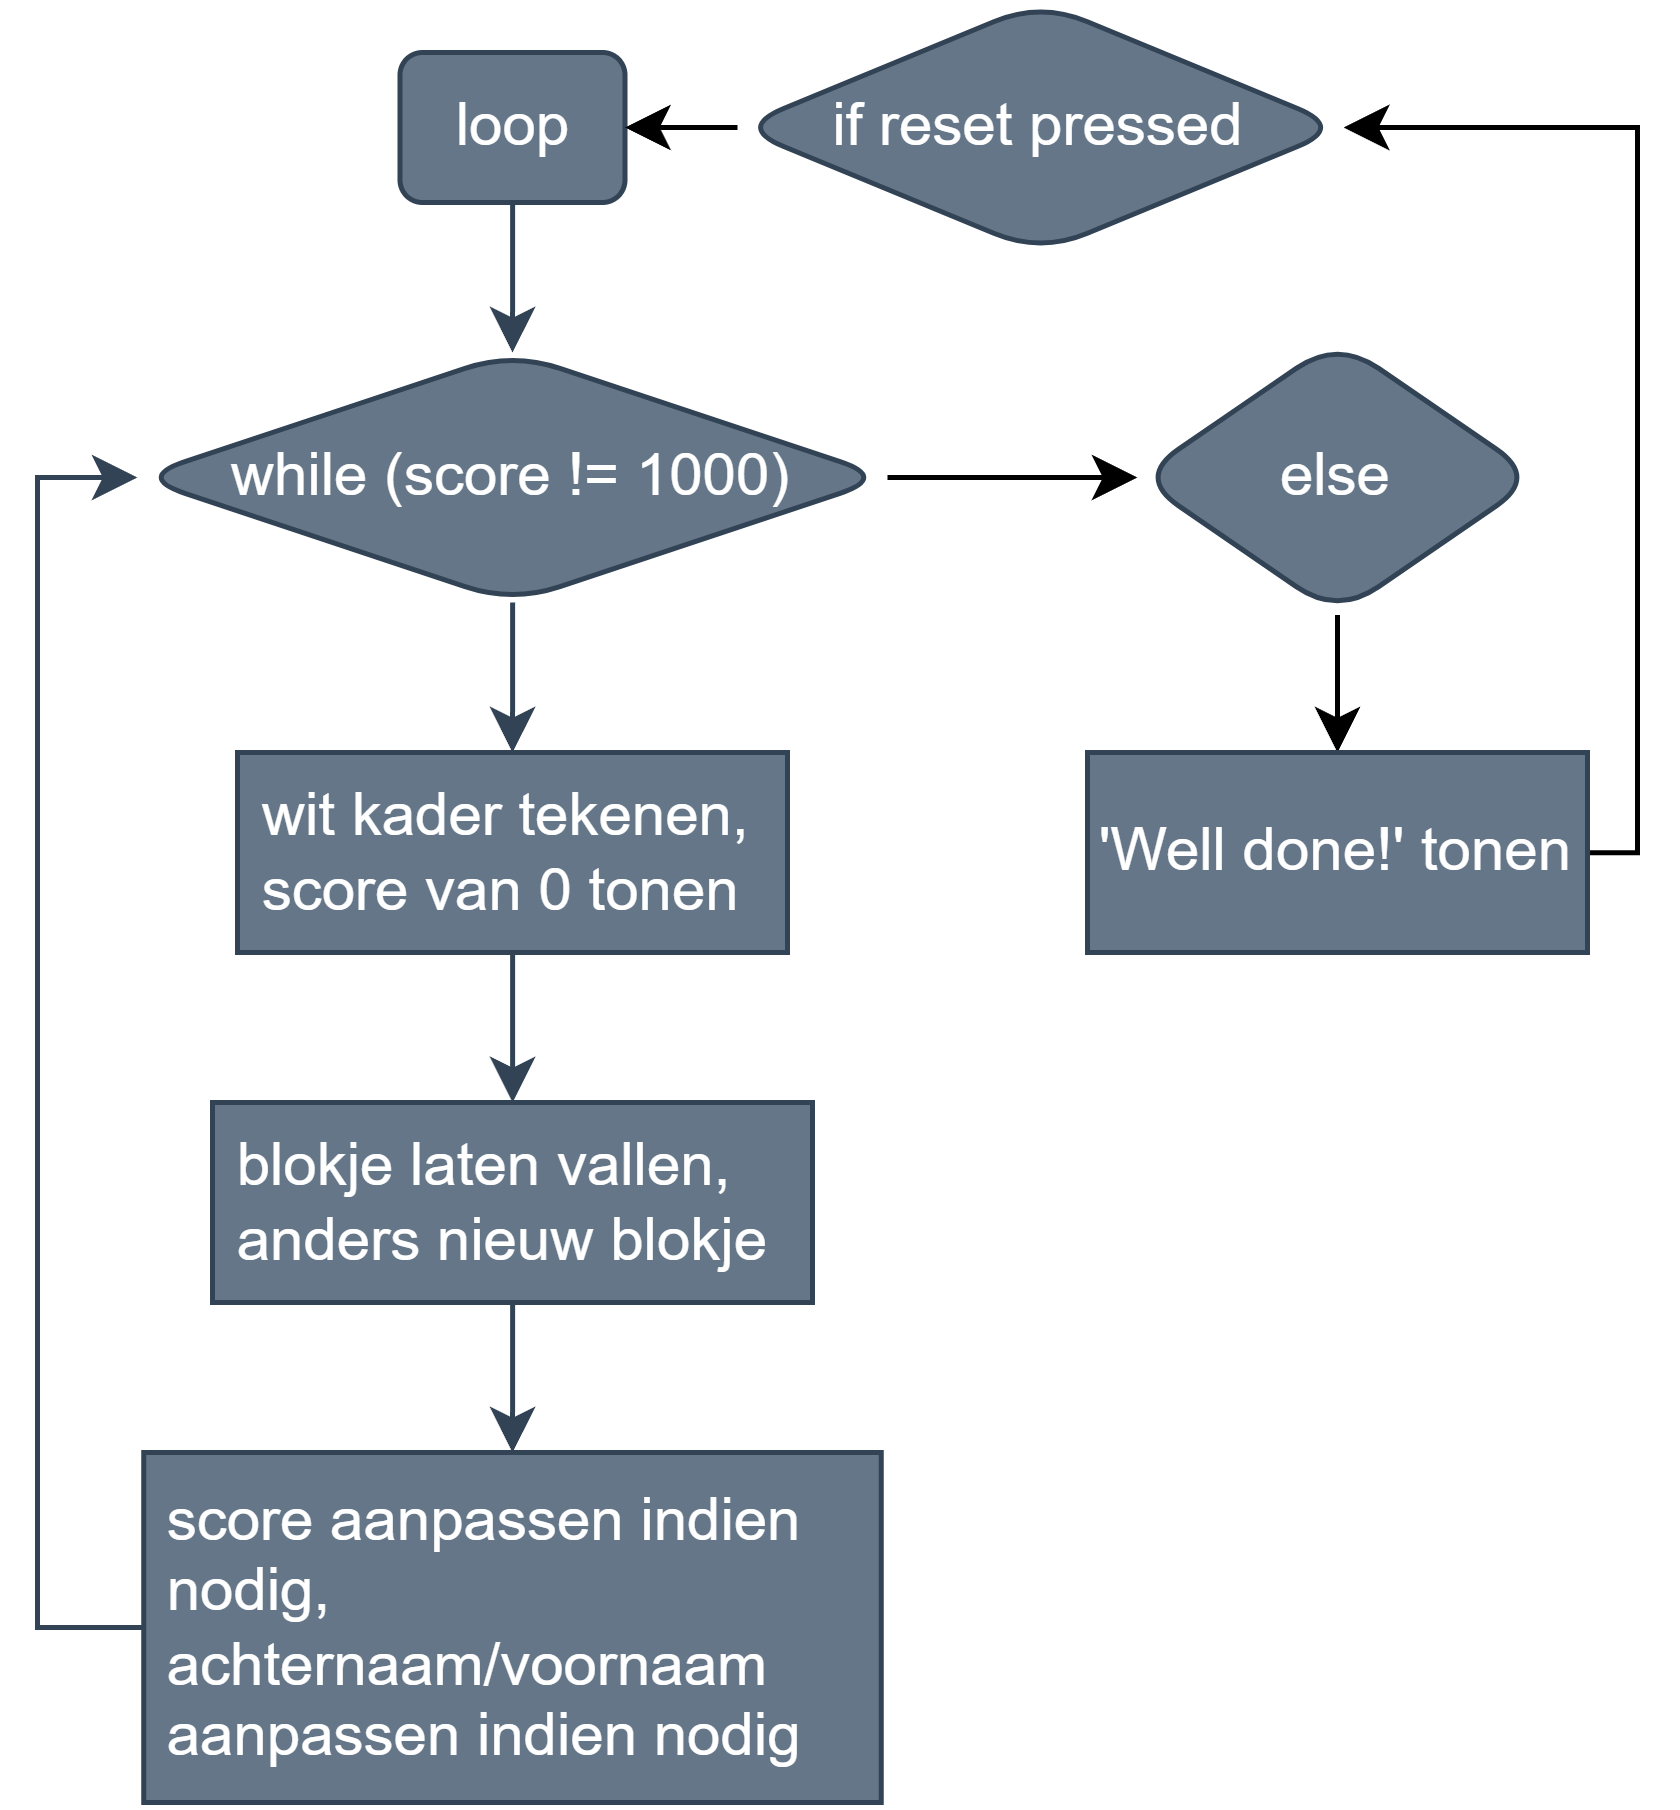

The diagram above was exported from draw.io. Its source (the exported page's mxGraphModel, read from the mxfile embedded in the PNG):
<mxGraphModel dx="724" dy="405" grid="1" gridSize="10" guides="1" tooltips="1" connect="1" arrows="1" fold="1" page="1" pageScale="1" pageWidth="827" pageHeight="1169" math="0" shadow="0">
  <root>
    <mxCell id="0" />
    <mxCell id="1" parent="0" />
    <mxCell id="AlHuN5t8eFx03D9RsrvP-27" style="edgeStyle=orthogonalEdgeStyle;rounded=0;orthogonalLoop=1;jettySize=auto;html=1;fillColor=#647687;strokeColor=#314354;" parent="1" source="AlHuN5t8eFx03D9RsrvP-5" target="AlHuN5t8eFx03D9RsrvP-12" edge="1">
      <mxGeometry relative="1" as="geometry" />
    </mxCell>
    <mxCell id="AlHuN5t8eFx03D9RsrvP-5" value="&amp;nbsp;wit kader tekenen,&lt;br&gt;&amp;nbsp;score van 0 tonen" style="rounded=0;whiteSpace=wrap;html=1;fillColor=#647687;strokeColor=#314354;fontColor=#ffffff;align=left;" parent="1" vertex="1">
      <mxGeometry x="230" y="210" width="110" height="40" as="geometry" />
    </mxCell>
    <mxCell id="AlHuN5t8eFx03D9RsrvP-28" style="edgeStyle=orthogonalEdgeStyle;rounded=0;orthogonalLoop=1;jettySize=auto;html=1;entryX=0.5;entryY=0;entryDx=0;entryDy=0;fillColor=#647687;strokeColor=#314354;" parent="1" source="AlHuN5t8eFx03D9RsrvP-12" target="AlHuN5t8eFx03D9RsrvP-16" edge="1">
      <mxGeometry relative="1" as="geometry" />
    </mxCell>
    <mxCell id="AlHuN5t8eFx03D9RsrvP-12" value="&amp;nbsp;blokje laten vallen,&lt;br&gt;&amp;nbsp;anders nieuw blokje" style="rounded=0;whiteSpace=wrap;html=1;fillColor=#647687;strokeColor=#314354;fontColor=#ffffff;align=left;" parent="1" vertex="1">
      <mxGeometry x="225" y="280" width="120" height="40" as="geometry" />
    </mxCell>
    <mxCell id="AlHuN5t8eFx03D9RsrvP-29" style="edgeStyle=orthogonalEdgeStyle;rounded=0;orthogonalLoop=1;jettySize=auto;html=1;entryX=0;entryY=0.5;entryDx=0;entryDy=0;fillColor=#647687;strokeColor=#314354;" parent="1" source="AlHuN5t8eFx03D9RsrvP-16" target="AlHuN5t8eFx03D9RsrvP-22" edge="1">
      <mxGeometry relative="1" as="geometry">
        <mxPoint x="160" y="160" as="targetPoint" />
        <Array as="points">
          <mxPoint x="190" y="385" />
          <mxPoint x="190" y="155" />
        </Array>
      </mxGeometry>
    </mxCell>
    <mxCell id="AlHuN5t8eFx03D9RsrvP-16" value="&amp;nbsp;score aanpassen indien&amp;nbsp; &amp;nbsp;nodig,&lt;br&gt;&amp;nbsp;achternaam/voornaam&amp;nbsp; &amp;nbsp;aanpassen indien nodig" style="rounded=0;whiteSpace=wrap;html=1;fillColor=#647687;strokeColor=#314354;fontColor=#ffffff;align=left;" parent="1" vertex="1">
      <mxGeometry x="211.25" y="350" width="147.5" height="70" as="geometry" />
    </mxCell>
    <mxCell id="AlHuN5t8eFx03D9RsrvP-25" style="edgeStyle=orthogonalEdgeStyle;rounded=0;orthogonalLoop=1;jettySize=auto;html=1;entryX=0.5;entryY=0;entryDx=0;entryDy=0;fillColor=#647687;strokeColor=#314354;" parent="1" source="AlHuN5t8eFx03D9RsrvP-20" target="AlHuN5t8eFx03D9RsrvP-22" edge="1">
      <mxGeometry relative="1" as="geometry" />
    </mxCell>
    <mxCell id="AlHuN5t8eFx03D9RsrvP-20" value="loop" style="rounded=1;whiteSpace=wrap;html=1;fillColor=#647687;fontColor=#ffffff;strokeColor=#314354;" parent="1" vertex="1">
      <mxGeometry x="262.5" y="70" width="45" height="30" as="geometry" />
    </mxCell>
    <mxCell id="AlHuN5t8eFx03D9RsrvP-26" style="edgeStyle=orthogonalEdgeStyle;rounded=0;orthogonalLoop=1;jettySize=auto;html=1;entryX=0.5;entryY=0;entryDx=0;entryDy=0;fillColor=#647687;strokeColor=#314354;" parent="1" source="AlHuN5t8eFx03D9RsrvP-22" target="AlHuN5t8eFx03D9RsrvP-5" edge="1">
      <mxGeometry relative="1" as="geometry" />
    </mxCell>
    <mxCell id="AlHuN5t8eFx03D9RsrvP-32" value="" style="edgeStyle=orthogonalEdgeStyle;rounded=0;orthogonalLoop=1;jettySize=auto;html=1;" parent="1" source="AlHuN5t8eFx03D9RsrvP-22" target="AlHuN5t8eFx03D9RsrvP-31" edge="1">
      <mxGeometry relative="1" as="geometry" />
    </mxCell>
    <mxCell id="AlHuN5t8eFx03D9RsrvP-22" value="while (score != 1000)" style="rhombus;whiteSpace=wrap;html=1;fillColor=#647687;fontColor=#ffffff;strokeColor=#314354;rounded=1;" parent="1" vertex="1">
      <mxGeometry x="210" y="130" width="150" height="50" as="geometry" />
    </mxCell>
    <mxCell id="AlHuN5t8eFx03D9RsrvP-34" style="edgeStyle=orthogonalEdgeStyle;rounded=0;orthogonalLoop=1;jettySize=auto;html=1;" parent="1" source="AlHuN5t8eFx03D9RsrvP-31" target="AlHuN5t8eFx03D9RsrvP-33" edge="1">
      <mxGeometry relative="1" as="geometry" />
    </mxCell>
    <mxCell id="AlHuN5t8eFx03D9RsrvP-31" value="else" style="rhombus;whiteSpace=wrap;html=1;fillColor=#647687;strokeColor=#314354;fontColor=#ffffff;rounded=1;" parent="1" vertex="1">
      <mxGeometry x="410" y="127.5" width="80" height="55" as="geometry" />
    </mxCell>
    <mxCell id="_Jt-G_vE8WGKFYQcwOW8-3" style="edgeStyle=orthogonalEdgeStyle;rounded=0;orthogonalLoop=1;jettySize=auto;html=1;entryX=1;entryY=0.5;entryDx=0;entryDy=0;" edge="1" parent="1" source="AlHuN5t8eFx03D9RsrvP-33" target="_Jt-G_vE8WGKFYQcwOW8-1">
      <mxGeometry relative="1" as="geometry">
        <Array as="points">
          <mxPoint x="510" y="230" />
          <mxPoint x="510" y="85" />
        </Array>
      </mxGeometry>
    </mxCell>
    <mxCell id="AlHuN5t8eFx03D9RsrvP-33" value="'Well done!' tonen" style="rounded=0;whiteSpace=wrap;html=1;fillColor=#647687;fontColor=#ffffff;strokeColor=#314354;" parent="1" vertex="1">
      <mxGeometry x="400" y="210" width="100" height="40" as="geometry" />
    </mxCell>
    <mxCell id="_Jt-G_vE8WGKFYQcwOW8-2" style="edgeStyle=orthogonalEdgeStyle;rounded=0;orthogonalLoop=1;jettySize=auto;html=1;" edge="1" parent="1" source="_Jt-G_vE8WGKFYQcwOW8-1" target="AlHuN5t8eFx03D9RsrvP-20">
      <mxGeometry relative="1" as="geometry" />
    </mxCell>
    <mxCell id="_Jt-G_vE8WGKFYQcwOW8-1" value="if reset pressed" style="rhombus;whiteSpace=wrap;html=1;fillColor=#647687;fontColor=#ffffff;strokeColor=#314354;rounded=1;" vertex="1" parent="1">
      <mxGeometry x="330" y="60" width="121.25" height="50" as="geometry" />
    </mxCell>
  </root>
</mxGraphModel>